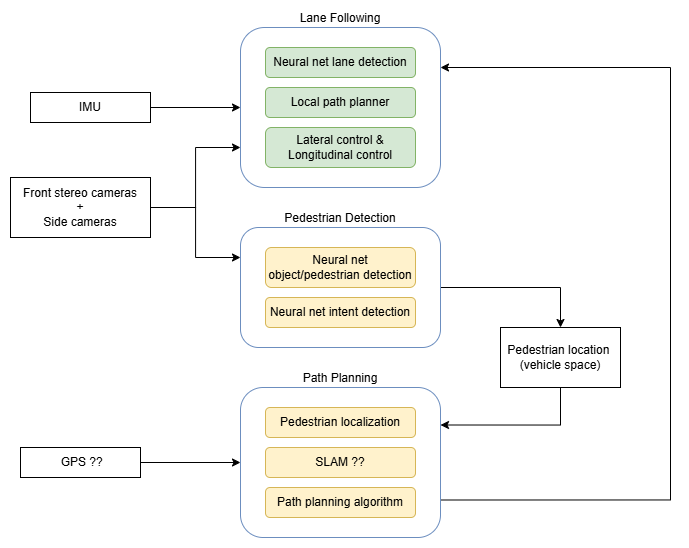

The diagram above was exported from draw.io. Its source (the exported page's mxGraphModel, read from the mxfile embedded in the PNG):
<mxGraphModel dx="1222" dy="634" grid="1" gridSize="10" guides="1" tooltips="1" connect="1" arrows="1" fold="1" page="1" pageScale="1" pageWidth="850" pageHeight="1100" math="0" shadow="0">
  <root>
    <mxCell id="0" />
    <mxCell id="1" parent="0" />
    <mxCell id="JBoPzS-n0luZJu5N3MF6-29" style="edgeStyle=orthogonalEdgeStyle;rounded=0;orthogonalLoop=1;jettySize=auto;html=1;exitX=1;exitY=0.5;exitDx=0;exitDy=0;entryX=0;entryY=0.75;entryDx=0;entryDy=0;" parent="1" source="JBoPzS-n0luZJu5N3MF6-3" target="JBoPzS-n0luZJu5N3MF6-6" edge="1">
      <mxGeometry relative="1" as="geometry" />
    </mxCell>
    <mxCell id="JBoPzS-n0luZJu5N3MF6-30" style="edgeStyle=orthogonalEdgeStyle;rounded=0;orthogonalLoop=1;jettySize=auto;html=1;exitX=1;exitY=0.5;exitDx=0;exitDy=0;entryX=0;entryY=0.25;entryDx=0;entryDy=0;" parent="1" source="JBoPzS-n0luZJu5N3MF6-3" target="JBoPzS-n0luZJu5N3MF6-12" edge="1">
      <mxGeometry relative="1" as="geometry" />
    </mxCell>
    <mxCell id="JBoPzS-n0luZJu5N3MF6-3" value="Front stereo cameras&lt;div&gt;+&lt;/div&gt;&lt;div&gt;Side cameras&lt;/div&gt;" style="rounded=0;whiteSpace=wrap;html=1;" parent="1" vertex="1">
      <mxGeometry x="50" y="230" width="140" height="60" as="geometry" />
    </mxCell>
    <mxCell id="JBoPzS-n0luZJu5N3MF6-31" style="edgeStyle=orthogonalEdgeStyle;rounded=0;orthogonalLoop=1;jettySize=auto;html=1;exitX=1;exitY=0.5;exitDx=0;exitDy=0;entryX=0;entryY=0.5;entryDx=0;entryDy=0;" parent="1" source="JBoPzS-n0luZJu5N3MF6-5" target="JBoPzS-n0luZJu5N3MF6-6" edge="1">
      <mxGeometry relative="1" as="geometry" />
    </mxCell>
    <mxCell id="JBoPzS-n0luZJu5N3MF6-5" value="IMU" style="rounded=0;whiteSpace=wrap;html=1;" parent="1" vertex="1">
      <mxGeometry x="70" y="145" width="120" height="30" as="geometry" />
    </mxCell>
    <mxCell id="JBoPzS-n0luZJu5N3MF6-6" value="Lane Following" style="rounded=1;whiteSpace=wrap;html=1;fillColor=none;strokeColor=#6c8ebf;align=center;verticalAlign=bottom;labelPosition=center;verticalLabelPosition=top;" parent="1" vertex="1">
      <mxGeometry x="280" y="80" width="200" height="160" as="geometry" />
    </mxCell>
    <mxCell id="JBoPzS-n0luZJu5N3MF6-7" value="Lateral control &amp;amp; Longitudinal control" style="rounded=1;whiteSpace=wrap;html=1;fillColor=#d5e8d4;strokeColor=#82b366;" parent="1" vertex="1">
      <mxGeometry x="305" y="180" width="150" height="40" as="geometry" />
    </mxCell>
    <mxCell id="JBoPzS-n0luZJu5N3MF6-8" value="Neural net lane detection" style="rounded=1;whiteSpace=wrap;html=1;fillColor=#d5e8d4;strokeColor=#82b366;" parent="1" vertex="1">
      <mxGeometry x="305" y="100" width="150" height="30" as="geometry" />
    </mxCell>
    <mxCell id="JBoPzS-n0luZJu5N3MF6-10" value="Local path planner" style="rounded=1;whiteSpace=wrap;html=1;fillColor=#d5e8d4;strokeColor=#82b366;" parent="1" vertex="1">
      <mxGeometry x="305" y="140" width="150" height="30" as="geometry" />
    </mxCell>
    <mxCell id="zYkfIIeHU3o8N_iNRmB1-4" style="edgeStyle=orthogonalEdgeStyle;rounded=0;orthogonalLoop=1;jettySize=auto;html=1;exitX=1;exitY=0.5;exitDx=0;exitDy=0;entryX=0.5;entryY=0;entryDx=0;entryDy=0;" edge="1" parent="1" source="JBoPzS-n0luZJu5N3MF6-12" target="zYkfIIeHU3o8N_iNRmB1-3">
      <mxGeometry relative="1" as="geometry" />
    </mxCell>
    <mxCell id="JBoPzS-n0luZJu5N3MF6-12" value="Pedestrian Detection" style="rounded=1;whiteSpace=wrap;html=1;fillColor=none;strokeColor=#6c8ebf;align=center;verticalAlign=bottom;labelPosition=center;verticalLabelPosition=top;" parent="1" vertex="1">
      <mxGeometry x="280" y="280" width="200" height="120" as="geometry" />
    </mxCell>
    <mxCell id="JBoPzS-n0luZJu5N3MF6-13" value="Pedestrian localization" style="rounded=1;whiteSpace=wrap;html=1;fillColor=#fff2cc;strokeColor=#d6b656;" parent="1" vertex="1">
      <mxGeometry x="305" y="460" width="150" height="30" as="geometry" />
    </mxCell>
    <mxCell id="JBoPzS-n0luZJu5N3MF6-14" value="Neural net object/pedestrian detection" style="rounded=1;whiteSpace=wrap;html=1;fillColor=#fff2cc;strokeColor=#d6b656;" parent="1" vertex="1">
      <mxGeometry x="305" y="300" width="150" height="40" as="geometry" />
    </mxCell>
    <mxCell id="JBoPzS-n0luZJu5N3MF6-15" value="Neural net intent detection" style="rounded=1;whiteSpace=wrap;html=1;fillColor=#fff2cc;strokeColor=#d6b656;" parent="1" vertex="1">
      <mxGeometry x="305" y="350" width="150" height="30" as="geometry" />
    </mxCell>
    <mxCell id="JBoPzS-n0luZJu5N3MF6-24" style="edgeStyle=orthogonalEdgeStyle;rounded=0;orthogonalLoop=1;jettySize=auto;html=1;exitX=1;exitY=0.75;exitDx=0;exitDy=0;entryX=1;entryY=0.25;entryDx=0;entryDy=0;" parent="1" source="JBoPzS-n0luZJu5N3MF6-17" target="JBoPzS-n0luZJu5N3MF6-6" edge="1">
      <mxGeometry relative="1" as="geometry">
        <Array as="points">
          <mxPoint x="710" y="552" />
          <mxPoint x="710" y="120" />
        </Array>
      </mxGeometry>
    </mxCell>
    <mxCell id="JBoPzS-n0luZJu5N3MF6-17" value="Path Planning" style="rounded=1;whiteSpace=wrap;html=1;fillColor=none;strokeColor=#6c8ebf;align=center;verticalAlign=bottom;labelPosition=center;verticalLabelPosition=top;" parent="1" vertex="1">
      <mxGeometry x="280" y="440" width="200" height="150" as="geometry" />
    </mxCell>
    <mxCell id="JBoPzS-n0luZJu5N3MF6-19" value="SLAM ??" style="rounded=1;whiteSpace=wrap;html=1;fillColor=#fff2cc;strokeColor=#d6b656;" parent="1" vertex="1">
      <mxGeometry x="305" y="500" width="150" height="30" as="geometry" />
    </mxCell>
    <mxCell id="JBoPzS-n0luZJu5N3MF6-20" value="Path planning algorithm" style="rounded=1;whiteSpace=wrap;html=1;fillColor=#fff2cc;strokeColor=#d6b656;" parent="1" vertex="1">
      <mxGeometry x="305" y="540" width="150" height="30" as="geometry" />
    </mxCell>
    <mxCell id="JBoPzS-n0luZJu5N3MF6-32" style="edgeStyle=orthogonalEdgeStyle;rounded=0;orthogonalLoop=1;jettySize=auto;html=1;exitX=1;exitY=0.5;exitDx=0;exitDy=0;entryX=0;entryY=0.5;entryDx=0;entryDy=0;" parent="1" source="JBoPzS-n0luZJu5N3MF6-21" target="JBoPzS-n0luZJu5N3MF6-17" edge="1">
      <mxGeometry relative="1" as="geometry" />
    </mxCell>
    <mxCell id="JBoPzS-n0luZJu5N3MF6-21" value="&amp;nbsp;GPS ??" style="rounded=0;whiteSpace=wrap;html=1;" parent="1" vertex="1">
      <mxGeometry x="60" y="500" width="120" height="30" as="geometry" />
    </mxCell>
    <mxCell id="zYkfIIeHU3o8N_iNRmB1-5" style="edgeStyle=orthogonalEdgeStyle;rounded=0;orthogonalLoop=1;jettySize=auto;html=1;exitX=0.5;exitY=1;exitDx=0;exitDy=0;entryX=1;entryY=0.25;entryDx=0;entryDy=0;" edge="1" parent="1" source="zYkfIIeHU3o8N_iNRmB1-3" target="JBoPzS-n0luZJu5N3MF6-17">
      <mxGeometry relative="1" as="geometry" />
    </mxCell>
    <mxCell id="zYkfIIeHU3o8N_iNRmB1-3" value="Pedestrian location&amp;nbsp;&lt;div style=&quot;--tw-scale-x: 1; --tw-scale-y: 1; --tw-pan-x: ; --tw-pan-y: ; --tw-pinch-zoom: ; --tw-scroll-snap-strictness: proximity; --tw-gradient-from-position: ; --tw-gradient-via-position: ; --tw-gradient-to-position: ; --tw-ordinal: ; --tw-slashed-zero: ; --tw-numeric-figure: ; --tw-numeric-spacing: ; --tw-numeric-fraction: ; --tw-ring-inset: ; --tw-ring-offset-width: 0px; --tw-ring-offset-color: #fff; --tw-ring-color: rgb(59 130 246 / .5); --tw-ring-offset-shadow: 0 0 #0000; --tw-ring-shadow: 0 0 #0000; --tw-shadow: 0 0 #0000; --tw-shadow-colored: 0 0 #0000; --tw-blur: ; --tw-brightness: ; --tw-contrast: ; --tw-grayscale: ; --tw-hue-rotate: ; --tw-invert: ; --tw-saturate: ; --tw-sepia: ; --tw-drop-shadow: ; --tw-backdrop-blur: ; --tw-backdrop-brightness: ; --tw-backdrop-contrast: ; --tw-backdrop-grayscale: ; --tw-backdrop-hue-rotate: ; --tw-backdrop-invert: ; --tw-backdrop-opacity: ; --tw-backdrop-saturate: ; --tw-backdrop-sepia: ;&quot;&gt;(vehicle space)&lt;/div&gt;" style="rounded=0;whiteSpace=wrap;html=1;" vertex="1" parent="1">
      <mxGeometry x="540" y="380" width="120" height="60" as="geometry" />
    </mxCell>
  </root>
</mxGraphModel>